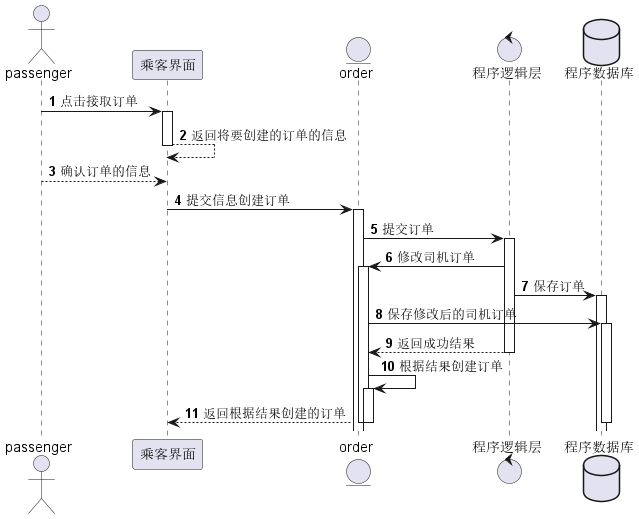

The diagram above was rendered by PlantUML. Its source (embedded in the PNG):
@startuml
'https://plantuml.com/sequence-diagram

autonumber
autoactivate on

actor passenger

participant 乘客界面
entity order
control 程序逻辑层
database 程序数据库


passenger -> 乘客界面: 点击接取订单
乘客界面 --> 乘客界面: 返回将要创建的订单的信息
passenger --> 乘客界面: 确认订单的信息
乘客界面 -> order: 提交信息创建订单
order -> 程序逻辑层: 提交订单

程序逻辑层 -> order: 修改司机订单
程序逻辑层 -> 程序数据库: 保存订单
order -> 程序数据库: 保存修改后的司机订单

程序逻辑层 --> order: 返回成功结果

order -> order: 根据结果创建订单

order --> 乘客界面: 返回根据结果创建的订单

deactivate order
deactivate 程序数据库


@enduml